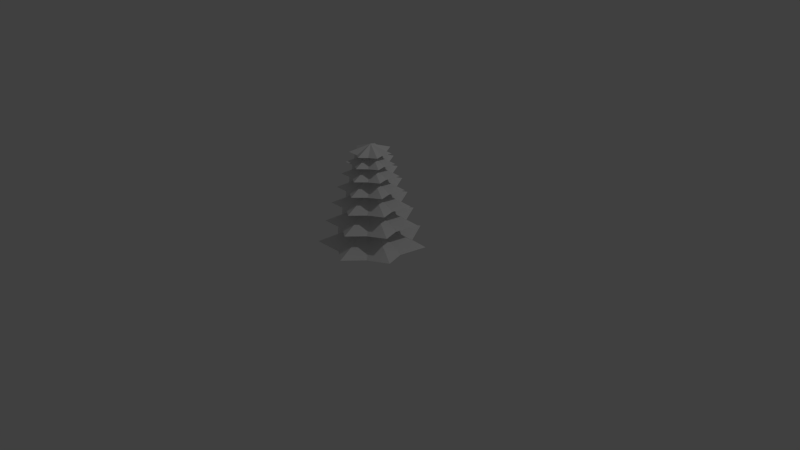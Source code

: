 # Source: pineTree.blend  (saved by Blender 2.68.0; exported with 4.5.12 LTS)
import bpy
from mathutils import Matrix  # noqa: F401  (used for matrix-valued properties, if any)

bpy.ops.wm.read_factory_settings(use_empty=True)
scene = bpy.context.scene
scene.name = 'Scene'

# ---- collections
col_collection_1 = bpy.data.collections.new('Collection 1'); scene.collection.children.link(col_collection_1)

# ---- world
world_world = bpy.data.worlds.new('World'); scene.world = world_world
world_world.color = (0.05088, 0.05088, 0.05088)
world_world.use_sun_shadow = False
world_world.sun_shadow_jitter_overblur = 0.0
world_world.cycles.sampling_method = 'MANUAL'
world_world.cycles.sample_map_resolution = 256

# ---- cameras
cam_camera = bpy.data.cameras.new('Camera')
cam_camera.clip_end = 100.0
cam_camera.lens = 35.0
cam_camera.sensor_width = 32.0
cam_camera.sensor_height = 18.0
cam_camera.ortho_scale = 7.314
cam_camera.dof.focus_distance = 0.0
cam_camera.dof.aperture_fstop = 128.0

# ---- lights
light_lamp = bpy.data.lights.new('Lamp', 'POINT')
light_lamp.transmission_factor = 0.0
light_lamp.cutoff_distance = 30.0
light_lamp.energy = 100.0
light_lamp.shadow_buffer_clip_start = 1.001
light_lamp.shadow_soft_size = 0.1
light_lamp.shadow_maximum_resolution = 0.006
light_lamp.use_absolute_resolution = True
light_lamp.cycles.use_multiple_importance_sampling = False

# ---- meshes
me_circle = bpy.data.meshes.new('Circle')
me_circle.from_pydata([(0.0, -2.289, 3.648), (0.4041, -1.996, 3.648), (0.2497, -1.521, 3.648), (-0.2497, -1.521, 3.648), (-0.4041, -1.996, 3.648), (-3.441e-08, -1.983, 10.96), (0.1125, -1.901, 10.96), (0.06951, -1.769, 10.96), (-0.06951, -1.769, 10.96), (-0.1125, -1.901, 10.96)], [], [(4, 0, 5, 9), (3, 4, 9, 8), (1, 2, 7, 6), (2, 3, 8, 7), (0, 1, 6, 5)])
me_circle.use_remesh_preserve_volume = False
me_circle.use_remesh_preserve_attributes = False
me_circle.use_mirror_vertex_groups = False
me_circle.update()
me_star_001 = bpy.data.meshes.new('Star.001')
me_star_001.from_pydata([(0.0, 0.0, 0.4616), (0.5, 0.0, 0.1676), (0.6218, 0.3213, 0.2035), (0.3117, 0.3909, 0.1676), (0.1452, 0.7013, 0.2035), (-0.1113, 0.4875, 0.1676), (-0.4491, 0.5657, 0.2035), (-0.4505, 0.2169, 0.1676), (-0.7136, 0.01647, 0.2035), (-0.4505, -0.2169, 0.1676), (-0.4491, -0.5327, 0.2035), (-0.1113, -0.4875, 0.1676), (0.1452, -0.6684, 0.2035), (0.3117, -0.3909, 0.1676), (0.6218, -0.2883, 0.2035), (-0.2213, 0.3275, 0.8811)], [], [(7, 0, 8), (8, 0, 9), (9, 0, 10), (10, 0, 11), (11, 0, 12), (12, 0, 13), (1, 0, 14), (0, 1, 2), (0, 2, 3), (0, 3, 4), (0, 4, 5), (0, 5, 6), (0, 6, 7), (0, 13, 14)])
me_star_001.use_remesh_preserve_volume = False
me_star_001.use_remesh_preserve_attributes = False
me_star_001.use_mirror_vertex_groups = False
me_star_001.update()

# ---- objects
ob_circle = bpy.data.objects.new('Circle', me_circle)
ob_empty = bpy.data.objects.new('Empty', None)
ob_star_001 = bpy.data.objects.new('Star.001', me_star_001)
ob_lamp = bpy.data.objects.new('Lamp', light_lamp)
ob_camera = bpy.data.objects.new('Camera', cam_camera)

# ---- transforms, parenting, visibility, modifiers, constraints
ob_circle.location = (0.0, 0.3422, -0.741)
ob_circle.scale = (0.1835, 0.1835, 0.2031)
ob_circle.lineart.crease_threshold = 0.0
ob_empty.location = (0.0, 0.0, 0.3302)
ob_empty.scale = (0.852, 0.852, 0.852)
ob_empty.empty_image_offset = (0.0, 0.0)
ob_empty.lineart.crease_threshold = 0.0
ob_star_001.location = (0.0, 0.0, 0.01148)
ob_star_001.lineart.crease_threshold = 0.0
_m = ob_star_001.modifiers.new('Array', 'ARRAY')
_m.count = 7
_m.constant_offset_displace = (0.0, 0.0, 0.0)
_m.relative_offset_displace = (0.0, 0.0, 0.0)
_m.use_object_offset = True
_m.offset_object = ob_empty
ob_lamp.location = (4.076, 1.005, 5.904)
ob_lamp.rotation_euler = (0.6503, 0.05522, 1.866)
ob_lamp.lock_rotations_4d = False
ob_lamp.empty_display_type = 'ARROWS'
ob_lamp.color = (0.0, 0.0, 0.0, 0.0)
ob_lamp.lineart.crease_threshold = 0.0
ob_camera.location = (7.481, -6.508, 5.344)
ob_camera.rotation_euler = (1.109, 0.01082, 0.8149)
ob_camera.lock_rotations_4d = False
ob_camera.empty_display_type = 'ARROWS'
ob_camera.color = (0.0, 0.0, 0.0, 0.0)
ob_camera.display_type = 'WIRE'
ob_camera.lineart.crease_threshold = 0.0

# ---- collection membership
col_collection_1.objects.link(ob_circle)
col_collection_1.objects.link(ob_empty)
col_collection_1.objects.link(ob_star_001)
col_collection_1.objects.link(ob_lamp)
col_collection_1.objects.link(ob_camera)

# ---- scene / render settings (as saved in the file)
scene.camera = ob_camera
scene.frame_start = 1; scene.frame_end = 250; scene.frame_set(1)
scene.render.engine = 'BLENDER_EEVEE_NEXT'
scene.render.image_settings.color_mode = 'RGB'
scene.render.image_settings.compression = 90
scene.render.resolution_percentage = 50
scene.render.dither_intensity = 0.0
scene.cycles.use_denoising = False
scene.cycles.samples = 10
scene.cycles.sampling_pattern = 'TABULATED_SOBOL'
scene.cycles.light_sampling_threshold = 0.0
scene.cycles.use_adaptive_sampling = False
scene.cycles.use_light_tree = False
scene.cycles.blur_glossy = 0.0
scene.cycles.volume_bounces = 1
scene.cycles.pixel_filter_type = 'GAUSSIAN'
scene.cycles.sample_clamp_indirect = 0.0
scene.view_settings.view_transform = 'Standard'
bpy.context.view_layer.update()
